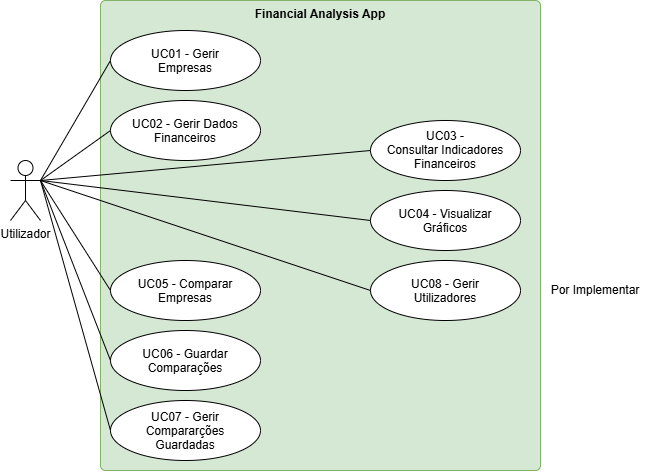

The diagram above was exported from draw.io. Its source (the exported page's mxGraphModel, read from the mxfile embedded in the PNG):
<mxGraphModel dx="710" dy="404" grid="1" gridSize="10" guides="1" tooltips="1" connect="1" arrows="1" fold="1" page="1" pageScale="1" pageWidth="827" pageHeight="1169" math="0" shadow="0">
  <root>
    <mxCell id="0" />
    <mxCell id="1" parent="0" />
    <mxCell id="Tb05jrocgf-VTW9qjJ1f-1" parent="1" style="shape=umlActor;verticalLabelPosition=bottom;verticalAlign=top;html=1;labelPerimeter=1;" value="Utilizador" vertex="1">
      <mxGeometry height="60" width="30" x="70" y="290" as="geometry" />
    </mxCell>
    <mxCell id="Tb05jrocgf-VTW9qjJ1f-2" parent="1" style="html=1;align=center;verticalAlign=top;rounded=1;absoluteArcSize=1;arcSize=10;dashed=0;whiteSpace=wrap;roundedPerimeter=1;fillColor=#d5e8d4;strokeColor=#82b366;" value="&lt;b&gt;Financial Analysis App&lt;/b&gt;" vertex="1">
      <mxGeometry height="470" width="440" x="160" y="130" as="geometry" />
    </mxCell>
    <mxCell id="Tb05jrocgf-VTW9qjJ1f-11" edge="1" parent="1" source="Tb05jrocgf-VTW9qjJ1f-3" style="edgeStyle=none;curved=1;rounded=0;curveGeometry=1;orthogonalLoop=1;jettySize=auto;html=1;exitX=0;exitY=0.5;exitDx=0;exitDy=0;fontSize=12;defaultLabelBackgroundColor=page;labelPadding=0 4;startSize=8;endSize=8;endArrow=none;endFill=0;entryX=1;entryY=0.3333333333333333;entryDx=0;entryDy=0;entryPerimeter=0;" target="Tb05jrocgf-VTW9qjJ1f-1">
      <mxGeometry relative="1" as="geometry" />
    </mxCell>
    <mxCell id="Tb05jrocgf-VTW9qjJ1f-3" parent="1" style="ellipse;whiteSpace=wrap;html=1;shapeInside=1;" value="&lt;div&gt;UC01 - Gerir Empresas&lt;/div&gt;" vertex="1">
      <mxGeometry height="60" width="150" x="170" y="160" as="geometry" />
    </mxCell>
    <mxCell id="Tb05jrocgf-VTW9qjJ1f-12" edge="1" parent="1" source="Tb05jrocgf-VTW9qjJ1f-4" style="edgeStyle=none;curved=1;rounded=0;curveGeometry=1;orthogonalLoop=1;jettySize=auto;html=1;exitX=0;exitY=0.5;exitDx=0;exitDy=0;fontSize=12;defaultLabelBackgroundColor=page;labelPadding=0 4;startSize=8;endSize=8;endArrow=none;endFill=0;entryX=1;entryY=0.3333333333333333;entryDx=0;entryDy=0;entryPerimeter=0;" target="Tb05jrocgf-VTW9qjJ1f-1">
      <mxGeometry relative="1" as="geometry">
        <mxPoint x="99.99999999999989" y="300" as="targetPoint" />
      </mxGeometry>
    </mxCell>
    <mxCell id="Tb05jrocgf-VTW9qjJ1f-4" parent="1" style="ellipse;whiteSpace=wrap;html=1;shapeInside=1;" value="&lt;div&gt;UC02 - Gerir Dados Financeiros&lt;/div&gt;" vertex="1">
      <mxGeometry height="60" width="150" x="170" y="230" as="geometry" />
    </mxCell>
    <mxCell id="Tb05jrocgf-VTW9qjJ1f-5" parent="1" style="ellipse;whiteSpace=wrap;html=1;shapeInside=1;" value="&lt;div&gt;UC05 - Comparar Empresas&lt;/div&gt;" vertex="1">
      <mxGeometry height="60" width="150" x="170" y="390" as="geometry" />
    </mxCell>
    <mxCell id="Tb05jrocgf-VTW9qjJ1f-6" parent="1" style="ellipse;whiteSpace=wrap;html=1;shapeInside=1;" value="&lt;div&gt;UC06 - Guardar Comparações&lt;/div&gt;" vertex="1">
      <mxGeometry height="60" width="150" x="170" y="460" as="geometry" />
    </mxCell>
    <mxCell id="Tb05jrocgf-VTW9qjJ1f-7" parent="1" style="ellipse;whiteSpace=wrap;html=1;shapeInside=1;" value="&lt;div&gt;UC07 - Gerir Compararções Guardadas&lt;/div&gt;" vertex="1">
      <mxGeometry height="60" width="150" x="170" y="530" as="geometry" />
    </mxCell>
    <mxCell id="Tb05jrocgf-VTW9qjJ1f-8" parent="1" style="ellipse;whiteSpace=wrap;html=1;shapeInside=1;" value="&lt;div&gt;UC03 - Consultar Indicadores Financeiros&lt;/div&gt;" vertex="1">
      <mxGeometry height="60" width="150" x="430" y="250" as="geometry" />
    </mxCell>
    <mxCell id="Tb05jrocgf-VTW9qjJ1f-9" parent="1" style="ellipse;whiteSpace=wrap;html=1;shapeInside=1;" value="&lt;div&gt;UC04 - Visualizar Gráficos&lt;/div&gt;" vertex="1">
      <mxGeometry height="60" width="150" x="430" y="320" as="geometry" />
    </mxCell>
    <mxCell id="Tb05jrocgf-VTW9qjJ1f-10" parent="1" style="ellipse;whiteSpace=wrap;html=1;shapeInside=1;" value="&lt;div&gt;UC08 - Gerir Utilizadores&lt;/div&gt;" vertex="1">
      <mxGeometry height="60" width="150" x="430" y="390" as="geometry" />
    </mxCell>
    <mxCell id="Tb05jrocgf-VTW9qjJ1f-13" edge="1" parent="1" source="Tb05jrocgf-VTW9qjJ1f-5" style="edgeStyle=none;curved=1;rounded=0;curveGeometry=1;orthogonalLoop=1;jettySize=auto;html=1;exitX=0;exitY=0.5;exitDx=0;exitDy=0;entryX=1;entryY=0.3333333333333333;entryDx=0;entryDy=0;entryPerimeter=0;fontSize=12;defaultLabelBackgroundColor=page;labelPadding=0 4;startSize=8;endSize=8;endArrow=none;endFill=0;" target="Tb05jrocgf-VTW9qjJ1f-1">
      <mxGeometry relative="1" as="geometry" />
    </mxCell>
    <mxCell id="Tb05jrocgf-VTW9qjJ1f-14" edge="1" parent="1" source="Tb05jrocgf-VTW9qjJ1f-6" style="edgeStyle=none;curved=1;rounded=0;curveGeometry=1;orthogonalLoop=1;jettySize=auto;html=1;exitX=0;exitY=0.5;exitDx=0;exitDy=0;entryX=1;entryY=0.3333333333333333;entryDx=0;entryDy=0;entryPerimeter=0;fontSize=12;defaultLabelBackgroundColor=page;labelPadding=0 4;startSize=8;endSize=8;startArrow=none;startFill=0;endArrow=none;endFill=0;" target="Tb05jrocgf-VTW9qjJ1f-1">
      <mxGeometry relative="1" as="geometry" />
    </mxCell>
    <mxCell id="Tb05jrocgf-VTW9qjJ1f-15" edge="1" parent="1" source="Tb05jrocgf-VTW9qjJ1f-7" style="edgeStyle=none;curved=1;rounded=0;curveGeometry=1;orthogonalLoop=1;jettySize=auto;html=1;exitX=0;exitY=0.5;exitDx=0;exitDy=0;entryX=1;entryY=0.3333333333333333;entryDx=0;entryDy=0;entryPerimeter=0;fontSize=12;defaultLabelBackgroundColor=page;labelPadding=0 4;startSize=8;endSize=8;endArrow=none;endFill=0;" target="Tb05jrocgf-VTW9qjJ1f-1">
      <mxGeometry relative="1" as="geometry" />
    </mxCell>
    <mxCell id="Tb05jrocgf-VTW9qjJ1f-16" edge="1" parent="1" source="Tb05jrocgf-VTW9qjJ1f-8" style="edgeStyle=none;curved=1;rounded=0;curveGeometry=1;orthogonalLoop=1;jettySize=auto;html=1;exitX=0;exitY=0.5;exitDx=0;exitDy=0;entryX=1;entryY=0.3333333333333333;entryDx=0;entryDy=0;entryPerimeter=0;fontSize=12;defaultLabelBackgroundColor=page;labelPadding=0 4;startSize=8;endSize=8;endArrow=none;endFill=0;" target="Tb05jrocgf-VTW9qjJ1f-1">
      <mxGeometry relative="1" as="geometry" />
    </mxCell>
    <mxCell id="Tb05jrocgf-VTW9qjJ1f-17" edge="1" parent="1" source="Tb05jrocgf-VTW9qjJ1f-9" style="edgeStyle=none;curved=1;rounded=0;curveGeometry=1;orthogonalLoop=1;jettySize=auto;html=1;exitX=0;exitY=0.5;exitDx=0;exitDy=0;entryX=1;entryY=0.3333333333333333;entryDx=0;entryDy=0;entryPerimeter=0;fontSize=12;defaultLabelBackgroundColor=page;labelPadding=0 4;startSize=8;endSize=8;endArrow=none;endFill=0;" target="Tb05jrocgf-VTW9qjJ1f-1">
      <mxGeometry relative="1" as="geometry" />
    </mxCell>
    <mxCell id="Tb05jrocgf-VTW9qjJ1f-18" edge="1" parent="1" source="Tb05jrocgf-VTW9qjJ1f-10" style="edgeStyle=none;curved=1;rounded=0;curveGeometry=1;orthogonalLoop=1;jettySize=auto;html=1;exitX=0;exitY=0.5;exitDx=0;exitDy=0;entryX=1;entryY=0.3333333333333333;entryDx=0;entryDy=0;entryPerimeter=0;fontSize=12;defaultLabelBackgroundColor=page;labelPadding=0 4;startSize=8;endSize=8;endArrow=none;endFill=0;" target="Tb05jrocgf-VTW9qjJ1f-1">
      <mxGeometry relative="1" as="geometry" />
    </mxCell>
    <mxCell id="Tb05jrocgf-VTW9qjJ1f-19" parent="1" style="text;html=1;whiteSpace=wrap;strokeColor=none;fillColor=none;align=center;verticalAlign=middle;rounded=0;" value="Por Implementar" vertex="1">
      <mxGeometry height="30" width="110" x="600" y="405" as="geometry" />
    </mxCell>
  </root>
</mxGraphModel>